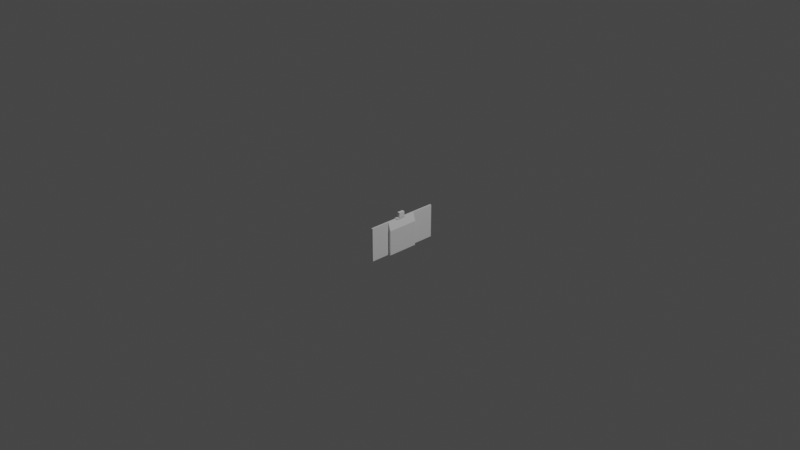 # Source: camera-mount2.blend  (saved by Blender 3.3.6; exported with 4.5.12 LTS)
import bpy
from mathutils import Matrix  # noqa: F401  (used for matrix-valued properties, if any)

bpy.ops.wm.read_factory_settings(use_empty=True)
scene = bpy.context.scene
scene.name = 'Scene'

# ---- materials (node trees are filled in below, after node groups)
mat_material = bpy.data.materials.new('Material')
mat_material.alpha_threshold = 0.0
mat_material.use_transparent_shadow = False
mat_material.line_color = (0.0, 0.0, 0.0, 1.0)

# ---- material node trees
mat_material.use_nodes = True; mat_material.node_tree.nodes.clear()
_N = mat_material.node_tree.nodes; _L = mat_material.node_tree.links
n0 = _N.new('ShaderNodeOutputMaterial'); n0.name = 'Material Output'; n0.location = (300, 300)
n1 = _N.new('ShaderNodeBsdfPrincipled'); n1.name = 'Principled BSDF'; n1.location = (10, 300)
n1.distribution = 'GGX'
n1.subsurface_method = 'RANDOM_WALK_SKIN'
n1.inputs[2].default_value = 0.4
n1.inputs[3].default_value = 1.45
n1.inputs[27].default_value = (0.0, 0.0, 0.0, 1.0)
n1.inputs[28].default_value = 1.0
_L.new(n1.outputs[0], n0.inputs[0])
n0.is_active_output = True

# ---- world
world_world = bpy.data.worlds.new('World'); scene.world = world_world
world_world.use_nodes = True; world_world.node_tree.nodes.clear()
_N = world_world.node_tree.nodes; _L = world_world.node_tree.links
n0 = _N.new('ShaderNodeOutputWorld'); n0.name = 'World Output'; n0.location = (300, 300)
n1 = _N.new('ShaderNodeBackground'); n1.name = 'Background'; n1.location = (10, 300)
n1.inputs[0].default_value = (0.05088, 0.05088, 0.05088, 1.0)
_L.new(n1.outputs[0], n0.inputs[0])
n0.is_active_output = True
world_world.color = (0.05088, 0.05088, 0.05088)
world_world.use_sun_shadow = False
world_world.sun_shadow_jitter_overblur = 0.0

# ---- cameras
cam_camera = bpy.data.cameras.new('Camera')
cam_camera.clip_end = 100.0
cam_camera.ortho_scale = 7.314

# ---- lights
light_light = bpy.data.lights.new('Light', 'POINT')
light_light.transmission_factor = 0.0
light_light.energy = 1000.0
light_light.shadow_soft_size = 0.1
light_light.shadow_maximum_resolution = 0.006
light_light.use_absolute_resolution = True

# ---- meshes
me_cube_002 = bpy.data.meshes.new('Cube.002')
me_cube_002.from_pydata([(-0.002918, -0.001122, 0.002141), (-0.003093, -0.0005023, 0.002708), (-0.002218, -0.0007463, 0.002529), (0.003457, 0.001042, 0.003145), (0.003982, 0.0006727, 0.003134), (0.003457, 0.0003897, 0.003086), (-0.004318, 0.003463, 0.001352), (-0.003618, 0.003489, 0.001281), (-0.003443, 0.003343, 0.001642), (-0.002218, 0.003401, 0.001523), (-0.003618, 0.003148, 0.001988), (-0.003618, -0.0007463, 0.002529), (-0.004318, -0.0008613, 0.002415), (-0.007318, -0.007343, -0.008), (-0.007318, 0.008457, -0.008), (0.001882, 0.001076, 0.003145), (0.003807, 0.001432, 0.003104), (0.004682, 0.008457, -0.008), (0.007682, 0.008457, -0.008), (-0.001518, 0.008457, -0.008), (-0.004318, 0.008457, -0.008), (0.001882, 0.008457, -0.008), (0.002582, 0.0004197, 0.003094), (0.001882, 0.003178, 0.007656), (0.001882, 0.002053, 0.002909), (0.001882, -0.001464, 0.007599), (0.001882, -0.0005443, 0.007842), (0.001882, 0.0005967, 0.003123), (-0.001518, 0.003175, -0.00095), (-0.001518, 0.003534, -0.000106), (-0.003618, -0.001203, 0.002033), (-0.003618, -0.001467, 0.001568), (0.004682, 0.001563, 0.003077), (-0.004318, 0.0003507, -0.002077), (-0.003356, 0.0002777, -0.002057), (-0.002218, 0.0006367, -0.00213), (-0.002481, 0.003328, -0.000673), (-0.002218, 0.003117, -0.001033), (0.007682, -0.007343, -0.008), (0.004682, -0.002072, 0.007361), (0.004682, -0.001157, 0.007689), (0.001882, -0.002072, 0.007361), (-0.002218, 0.003595, 0.000276), (-0.001518, 0.003596, 0.000262), (-0.001518, 0.003593, 0.00068), (0.004682, -0.0002383, 0.007904), (-0.004318, 0.001686, -0.002048), (-0.002393, 0.001616, -0.002062), (-0.004318, 0.002053, -0.001909), (0.004682, 0.0001047, 0.003006), (0.004682, 0.007348, 0.00441), (0.004682, 0.006769, 0.00524), (0.004682, 0.003243, 0.001834), (0.001882, 0.0006807, 0.00799), (-0.002218, 0.003476, -0.00032), (-0.004318, -0.002072, 0.007361), (-0.001518, -0.003239, 0.006716), (-0.001518, -0.002072, 0.007361), (-0.003093, 0.003605, 0.000523), (-0.001518, -0.001157, 0.007689), (0.004682, 0.002923, 0.002272), (0.002582, 0.003148, 0.001988), (-0.004318, -0.001464, 0.007599), (-0.001518, -0.0002383, 0.007904), (-0.004318, -0.0005443, 0.007842), (-0.001518, -0.0001393, 0.002909), (0.004682, 0.0004057, 0.00798), (0.004682, 0.003463, 0.001352), (0.003982, 0.003401, 0.001523), (0.001882, 0.001918, 0.007931), (0.004682, 0.002863, 0.007754), (0.004682, 0.001604, 0.007972), (0.002757, 0.003343, 0.001642), (0.001882, 0.004116, 0.007302), (0.004682, 0.004116, 0.007302), (0.004682, 0.002517, 0.002638), (0.003107, 0.002462, 0.002677), (0.002757, 0.002788, 0.002411), (-0.001518, 0.0004057, 0.00798), (-0.004318, 0.0006807, 0.00799), (0.004682, 0.003593, 0.00068), (0.004682, 0.008361, 0.001695), (-0.002918, 0.003036, -0.001141), (-0.001518, 0.002863, 0.007754), (-0.004318, 0.003178, 0.007656), (-0.004318, 0.001918, 0.007931), (-0.001518, 0.001604, 0.007972), (-0.002568, 0.002893, -0.001308), (-0.004318, 0.004116, 0.007302), (-0.001518, 0.004116, 0.007302), (-0.001518, 0.002923, -0.001272), (-0.004318, 0.001078, -0.002134), (-0.003618, 0.001494, -0.002094), (-0.003093, 0.003484, -0.000288), (0.004682, 0.008437, 0.001051), (0.004682, 0.003175, -0.00095), (0.004682, 0.003596, 0.000262), (-0.001518, 0.0005967, 0.003123), (-0.001518, 0.001563, 0.003077), (0.003982, 0.003544, -6.9e-05), (-0.001518, 0.0003507, -0.002077), (-0.001518, 0.001078, -0.002134), (0.001882, -0.00569, 0.003958), (0.004682, -0.005534, 0.004257), (0.004682, -0.004963, 0.005092), (0.003982, 0.003551, 0.001037), (-0.003618, 0.003544, -6.9e-05), (0.002582, 0.003489, 0.001281), (0.001882, -0.004963, 0.005092), (0.004682, -0.005845, 0.003659), (-0.002393, -0.001647, 0.000975), (-0.001518, -0.001688, 0.000619), (-0.002743, -0.001673, 0.000239), (0.003107, 0.003484, -0.000288), (0.003107, 0.003275, -0.000777), (-0.001518, -0.001666, 0.00014), (-0.004318, -0.001549, -0.000352), (-0.001518, -0.001591, -0.000229), (0.001882, -0.004037, 0.006085), (0.004682, -0.004291, 0.005858), (0.004682, -0.001261, 0.00195), (0.004682, -0.001536, 0.001351), (0.004682, -0.006297, 0.002406), (-0.001518, 0.001686, -0.002048), (-0.002743, -0.001497, -0.000493), (0.001882, -0.006474, 0.001461), (0.001882, -0.006543, 0.0005), (0.004682, -0.006529, 0.000823), (0.004682, -0.006434, 0.001776), (0.001882, -0.006297, 0.002406), (-0.004318, 0.007671, 0.003826), (-0.004318, 0.008056, 0.002921), (-0.004318, 0.002923, 0.002272), (-0.004318, 0.008299, 0.002001), (-0.004318, 0.00358, 0.00086), (0.001882, -0.001261, 0.00195), (-0.004318, 0.005281, 0.006628), (-0.004318, 0.002517, 0.002638), (0.004682, -0.003239, 0.006716), (-0.004318, -0.00162, 0.001106), (-0.004318, -0.001688, 0.000619), (-0.004318, -0.006474, 0.001461), (-0.004318, -0.001261, 0.00195), (-0.004318, -0.004963, 0.005092), (0.004682, 0.0008357, 0.003134), (-0.004318, -0.0003773, 0.002786), (-0.003093, 0.002462, 0.002677), (0.001882, -0.003239, 0.006716), (-0.001518, 0.008437, 0.001051), (-0.004318, 0.003568, 0.000138), (-0.004318, 0.008447, 0.000776), (-0.004318, 0.003366, -0.000596), (-0.003356, -0.0016, 0.001179), (-0.004318, 0.003095, -0.00106), (0.001882, -0.0001363, 0.002896), (-0.004318, -0.001666, 0.00014), (-0.004318, -0.006543, 0.0005), (0.001882, 0.00358, 0.00086), (0.001882, 0.003463, 0.001352), (0.001882, -0.0008613, 0.002415), (0.001882, -0.00162, 0.001106), (0.003982, 0.0001757, 0.003032), (-0.004318, -0.001329, -0.000834), (-0.004318, -0.006543, -0.008), (0.003807, -0.0001853, 0.002886), (-0.004318, -0.001009, -0.001272), (-0.003443, -0.001322, -0.000846), (0.003107, -0.0005023, 0.002708), (0.004682, -0.0007133, 0.002557), (-0.002743, -0.0009163, -0.00137), (0.001882, 0.006542, 0.005494), (0.001882, 0.007173, 0.004696), (0.001882, 0.002923, 0.002272), (0.004682, -0.001688, 0.000619), (0.001882, 0.005281, 0.006628), (-0.001518, 0.002923, 0.002272), (-0.001518, 0.003243, 0.001834), (-0.001518, 0.006769, 0.00524), (-0.001518, 0.007348, 0.00441), (-0.001518, 0.005281, 0.006628), (-0.001518, 0.002627, 0.002557), (0.003282, -0.001122, 0.002141), (-0.001518, 0.006066, 0.00598), (0.001882, 0.005817, 0.006212), (0.003982, -0.001347, 0.001808), (-0.004318, 0.005817, 0.006212), (-0.004318, 0.006542, 0.005494), (-0.004318, 0.007173, 0.004696), (-0.001518, 0.007818, 0.003529), (0.004682, -0.006543, -0.008), (0.002845, -0.0016, 0.001179), (0.001882, -0.006543, -0.008), (-0.001518, 0.008146, 0.002614), (0.004682, -0.001591, -0.000229), (0.004682, -0.001666, 0.00014), (-0.004318, 0.001808, 0.002993), (-0.004318, 0.001076, 0.003145), (-0.001518, 0.008361, 0.001695), (0.001882, 0.007671, 0.003826), (-0.001518, 0.003463, 0.001352), (0.003632, 0.002893, -0.001308), (0.004682, 0.002627, -0.001557), (0.003982, 0.002445, -0.001691), (0.004682, 0.002112, -0.001875), (0.002582, -0.0007463, 0.002529), (0.001882, 0.008299, 0.002001), (0.001882, 0.008447, 0.000776), (0.003107, -0.001361, 0.001777), (0.001882, -0.001688, 0.000619), (0.001882, -0.0001393, -0.001909), (0.001882, -0.0006033, -0.001638), (0.001882, -0.001009, -0.001272), (0.002582, 0.002445, -0.001691), (0.001882, 0.002568, -0.001592), (0.001882, 0.002053, -0.001909), (0.002582, -0.001467, 0.001568), (0.004682, -0.0009173, -0.001374), (0.004682, -0.0006033, -0.001638), (0.001882, 0.003366, -0.000596), (0.004682, 0.0003507, -0.002077), (0.004682, 0.001078, -0.002134), (0.001882, 0.003568, 0.000138), (0.004682, -0.0001393, -0.001909), (0.004682, 0.001686, -0.002048), (0.003982, -0.0001113, -0.001924), (0.003982, -0.0005763, -0.00166), (0.003982, 0.0006367, -0.00213), (0.003982, 0.0001367, -0.002019), (0.003457, -0.001497, -0.000493), (0.001882, 0.003095, -0.00106), (0.003457, 0.001707, -0.002039), (0.003282, -0.0006843, -0.001579), (0.003282, -0.001156, -0.001098), (0.003107, 0.003605, 0.000523), (0.001882, -0.001329, -0.000834), (0.001882, -0.001666, 0.00014), (0.001882, 0.0003507, -0.002077), (0.001882, 0.0008377, -0.002145), (0.001882, 0.001502, -0.002085), (0.002582, 0.001738, -0.002032), (0.002757, -0.001322, -0.000846), (0.002582, 0.001241, -0.002134), (0.002845, 0.0002777, -0.002057), (-0.004318, -0.00569, 0.003958), (-0.001518, -0.005534, 0.004257), (-0.001518, -0.004963, 0.005092), (-0.001518, -0.005845, 0.003659), (-0.004318, -0.004037, 0.006085), (-0.001518, -0.004291, 0.005858), (-0.001518, -0.001452, 0.001596), (-0.001518, -0.006297, 0.002406), (-0.001518, -0.006529, 0.000823), (-0.001518, -0.006434, 0.001776), (-0.004318, -0.006297, 0.002406), (-0.004318, -0.003239, 0.006716), (-0.001518, -0.006543, -0.008), (-0.001518, -0.0004933, 0.002718), (-0.001518, -0.001261, 0.00195), (-0.002218, 0.0004197, 0.003094), (-0.003356, 0.0005357, 0.003111), (-0.004318, 0.0001047, 0.003006), (-0.001518, 0.002517, -0.001638), (0.004682, 0.005281, 0.006628), (0.004682, 0.002053, 0.002909), (0.004682, 0.006066, 0.00598), (-0.002218, 0.00198, -0.001944), (-0.002918, 0.002555, -0.001613), (-0.004318, 0.002729, -0.001466), (-0.001518, -0.0009173, -0.001374), (-0.001518, -0.0006033, -0.001638), (0.004682, 0.007818, 0.003529), (0.004682, 0.008146, 0.002614), (0.001882, 0.008056, 0.002921), (-0.004318, -0.0006033, -0.001638), (-0.001518, -0.0001393, -0.001909), (-0.002218, 0.001021, 0.003148), (-0.002743, -0.0003203, -0.001818), (-0.002918, 0.00115, 0.003142), (-0.002743, 0.001745, 0.003027), (-0.003618, -0.0001113, -0.001924), (-0.002218, -0.0001113, -0.001924), (-0.004318, 0.0005967, 0.003123), (-0.002568, 0.002086, 0.002896), (-0.002218, 0.00249, 0.00266), (-0.002218, 0.003551, 0.001037), (-0.005175, 0.008457, -0.01), (-0.007318, 0.008457, -0.01), (-0.003519, 0.008457, -0.01), (-0.004318, 0.008457, -0.01), (-0.001518, 0.008457, -0.01), (0.000911, 0.008457, -0.01), (0.007682, -0.002833, -0.01), (0.007682, -0.007343, -0.01), (0.007682, 0.008457, -0.01), (0.004682, 0.008457, -0.01), (0.003882, 0.008457, -0.01), (0.006825, 0.008457, -0.01), (0.001882, 0.008457, -0.01), (-0.007318, -0.007343, -0.01), (-0.007318, -0.002833, -0.01), (0.002323, -0.007343, -0.01), (-0.001959, -0.007343, -0.01)], [], [(285, 288, 287, 289, 290, 297, 295, 294, 296, 293, 291, 292, 300, 301, 298, 299, 286), (0, 1, 2), (3, 4, 5), (6, 7, 8), (9, 10, 8), (11, 1, 0), (0, 12, 11), (299, 298, 13, 14), (299, 14, 286), (15, 16, 3), (17, 18, 293, 296), (287, 288, 20, 19), (289, 287, 19), (14, 20, 288, 285), (296, 294, 17), (19, 21, 297, 290), (295, 297, 21), (21, 17, 294, 295), (290, 289, 19), (285, 286, 14), (22, 3, 5), (15, 23, 24), (25, 26, 27), (28, 19, 29), (22, 15, 3), (27, 15, 22), (12, 0, 30), (31, 30, 0), (24, 32, 16), (15, 24, 16), (33, 34, 35), (36, 37, 28), (38, 292, 291, 18), (36, 28, 29), (293, 18, 291), (39, 40, 41), (42, 29, 43), (25, 41, 40), (43, 44, 42), (40, 45, 26), (46, 47, 48), (40, 49, 45), (26, 25, 40), (39, 49, 40), (50, 51, 52), (26, 53, 27), (15, 27, 53), (29, 54, 36), (55, 56, 57), (44, 58, 42), (57, 59, 55), (52, 60, 61), (59, 62, 55), (59, 63, 64), (64, 62, 59), (57, 65, 59), (45, 66, 26), (26, 66, 53), (67, 52, 68), (23, 69, 70), (71, 70, 69), (67, 68, 72), (73, 23, 74), (70, 74, 23), (60, 75, 76), (69, 53, 71), (66, 71, 53), (76, 77, 60), (69, 15, 53), (23, 15, 69), (73, 24, 23), (64, 63, 78), (64, 78, 79), (80, 81, 67), (37, 36, 82), (83, 84, 85), (85, 86, 83), (37, 82, 87), (88, 84, 89), (87, 90, 37), (83, 89, 84), (46, 91, 92), (85, 79, 86), (90, 28, 37), (78, 86, 79), (93, 36, 54), (81, 80, 94), (95, 94, 96), (96, 94, 80), (97, 98, 86), (78, 63, 97), (63, 59, 97), (47, 92, 91), (95, 96, 99), (35, 100, 101), (54, 42, 93), (102, 103, 104), (34, 100, 35), (67, 105, 80), (42, 106, 93), (80, 105, 107), (108, 102, 104), (101, 33, 35), (102, 109, 103), (110, 111, 112), (113, 114, 95), (112, 111, 115), (42, 54, 29), (95, 99, 113), (33, 101, 91), (116, 112, 117), (91, 101, 47), (118, 108, 119), (108, 104, 119), (58, 106, 42), (103, 109, 120), (121, 120, 109), (122, 121, 109), (112, 115, 117), (101, 123, 47), (117, 124, 116), (125, 126, 127), (125, 128, 122), (129, 125, 122), (46, 92, 47), (125, 127, 128), (102, 129, 109), (130, 131, 6), (109, 129, 122), (6, 132, 130), (6, 133, 134), (108, 135, 102), (88, 136, 137), (39, 41, 138), (24, 77, 76), (6, 134, 7), (48, 20, 46), (139, 140, 141), (7, 134, 58), (142, 143, 12), (6, 8, 132), (104, 120, 119), (66, 45, 144), (142, 12, 30), (5, 144, 49), (142, 30, 31), (12, 1, 11), (12, 145, 1), (138, 118, 119), (146, 137, 132), (41, 147, 138), (43, 29, 148), (149, 150, 151), (139, 142, 152), (147, 118, 138), (150, 149, 134), (107, 105, 67), (139, 152, 110), (151, 20, 153), (107, 67, 72), (154, 25, 27), (149, 58, 134), (149, 93, 106), (155, 156, 140), (156, 141, 140), (157, 107, 158), (159, 147, 154), (41, 25, 154), (135, 108, 159), (160, 102, 135), (41, 154, 147), (118, 147, 159), (151, 93, 149), (155, 116, 156), (107, 72, 158), (58, 149, 106), (20, 148, 19), (68, 61, 72), (5, 49, 161), (162, 163, 116), (161, 49, 164), (148, 20, 150), (82, 151, 153), (163, 156, 116), (36, 151, 82), (164, 5, 161), (68, 52, 61), (151, 36, 93), (139, 110, 140), (154, 5, 164), (165, 162, 166), (27, 22, 154), (154, 22, 5), (140, 110, 112), (154, 164, 167), (61, 60, 77), (155, 140, 112), (155, 112, 116), (122, 128, 121), (49, 39, 168), (166, 116, 124), (162, 116, 166), (104, 103, 120), (168, 138, 119), (165, 166, 169), (168, 119, 120), (170, 171, 172), (121, 128, 173), (73, 174, 24), (172, 24, 174), (175, 176, 177), (178, 177, 176), (179, 89, 180), (98, 180, 89), (168, 120, 181), (136, 179, 182), (183, 170, 172), (174, 183, 172), (120, 121, 184), (136, 182, 185), (185, 182, 186), (168, 181, 167), (292, 38, 300), (89, 179, 88), (136, 88, 179), (186, 177, 178), (186, 178, 187), (178, 188, 130), (18, 189, 38), (190, 121, 173), (178, 130, 187), (189, 191, 38), (130, 188, 192), (24, 172, 77), (131, 130, 192), (172, 72, 61), (189, 193, 127), (127, 173, 128), (186, 182, 177), (172, 158, 72), (173, 127, 194), (77, 172, 61), (194, 127, 193), (88, 195, 84), (85, 196, 79), (185, 137, 136), (186, 132, 185), (186, 187, 132), (130, 132, 187), (131, 192, 133), (133, 197, 148), (150, 133, 148), (192, 197, 133), (158, 172, 198), (44, 43, 148), (199, 188, 176), (20, 151, 150), (133, 6, 131), (150, 134, 133), (102, 160, 129), (200, 201, 95), (201, 202, 203), (164, 49, 168), (201, 200, 202), (164, 168, 167), (189, 126, 191), (204, 167, 181), (189, 127, 126), (205, 206, 157), (207, 181, 120), (125, 208, 126), (207, 120, 184), (209, 191, 210), (210, 191, 211), (171, 198, 172), (212, 213, 214), (121, 190, 207), (212, 214, 200), (213, 212, 200), (190, 135, 215), (190, 215, 207), (207, 184, 121), (216, 189, 217), (193, 189, 216), (206, 21, 218), (157, 158, 205), (219, 189, 220), (113, 221, 218), (222, 189, 219), (217, 189, 222), (223, 220, 17), (223, 17, 203), (108, 118, 159), (208, 125, 160), (224, 217, 222), (114, 200, 95), (217, 224, 225), (226, 227, 219), (207, 215, 135), (159, 167, 204), (222, 219, 227), (154, 167, 159), (228, 193, 216), (218, 229, 114), (230, 203, 214), (159, 204, 181), (229, 213, 200), (231, 232, 216), (159, 181, 135), (114, 229, 200), (207, 135, 181), (230, 223, 203), (113, 218, 114), (160, 135, 190), (160, 190, 208), (113, 99, 96), (233, 157, 221), (234, 126, 235), (235, 126, 208), (221, 113, 96), (233, 221, 96), (236, 191, 209), (126, 234, 191), (211, 191, 234), (236, 237, 191), (129, 160, 125), (208, 190, 173), (238, 21, 237), (194, 235, 173), (208, 173, 235), (235, 194, 193), (214, 21, 238), (214, 238, 239), (240, 234, 235), (210, 231, 209), (222, 227, 224), (238, 237, 241), (216, 232, 240), (225, 231, 216), (193, 228, 235), (235, 228, 240), (217, 225, 216), (240, 228, 216), (236, 242, 226), (211, 240, 232), (219, 220, 226), (231, 225, 224), (211, 234, 240), (211, 232, 231), (224, 209, 231), (211, 231, 210), (236, 226, 237), (243, 244, 245), (220, 241, 237), (143, 243, 245), (226, 220, 237), (243, 246, 244), (242, 209, 224), (80, 107, 233), (247, 143, 248), (143, 245, 248), (107, 157, 233), (242, 224, 227), (111, 249, 250), (238, 241, 239), (233, 96, 80), (209, 242, 236), (220, 230, 241), (247, 12, 143), (141, 156, 251), (141, 252, 250), (226, 242, 227), (241, 230, 239), (253, 141, 250), (189, 17, 220), (141, 251, 252), (243, 253, 246), (246, 253, 250), (214, 239, 230), (117, 115, 251), (230, 220, 223), (141, 253, 139), (253, 243, 139), (142, 139, 243), (143, 142, 243), (248, 56, 247), (301, 13, 298), (203, 202, 214), (200, 214, 202), (254, 247, 56), (300, 38, 13, 301), (38, 191, 255), (189, 18, 17), (191, 21, 255), (56, 248, 256), (65, 57, 256), (78, 97, 86), (57, 56, 256), (245, 257, 248), (258, 97, 65), (259, 258, 65), (163, 13, 255), (38, 255, 13), (95, 201, 17), (260, 65, 1), (1, 145, 260), (256, 1, 65), (213, 21, 214), (55, 254, 56), (94, 17, 206), (21, 206, 17), (260, 145, 55), (12, 254, 145), (254, 12, 247), (55, 145, 254), (94, 95, 17), (201, 203, 17), (19, 255, 21), (229, 21, 213), (229, 218, 21), (191, 237, 21), (13, 163, 14), (250, 252, 111), (252, 251, 111), (246, 250, 249), (249, 257, 244), (256, 248, 257), (198, 171, 50), (245, 244, 257), (244, 246, 249), (256, 0, 2), (256, 257, 0), (156, 163, 255), (110, 249, 111), (261, 123, 19), (256, 2, 1), (0, 257, 31), (249, 152, 31), (90, 19, 28), (261, 19, 90), (31, 257, 249), (249, 110, 152), (261, 90, 87), (262, 74, 263), (263, 75, 262), (264, 262, 75), (74, 70, 263), (174, 262, 264), (152, 142, 31), (74, 262, 174), (174, 264, 183), (255, 251, 156), (265, 261, 266), (48, 265, 266), (183, 264, 170), (266, 267, 48), (174, 73, 74), (170, 51, 50), (261, 87, 266), (268, 117, 255), (269, 268, 255), (264, 51, 170), (50, 171, 170), (270, 198, 50), (267, 87, 82), (198, 270, 271), (153, 20, 267), (20, 48, 267), (271, 272, 198), (266, 87, 267), (115, 111, 251), (198, 272, 158), (272, 205, 158), (221, 157, 206), (153, 267, 82), (272, 271, 205), (205, 81, 94), (271, 81, 205), (165, 163, 162), (101, 19, 123), (206, 205, 94), (255, 19, 101), (148, 29, 19), (273, 33, 163), (271, 67, 81), (270, 50, 52), (52, 67, 270), (67, 271, 270), (261, 265, 47), (100, 274, 255), (47, 123, 261), (218, 221, 206), (20, 14, 163), (48, 47, 265), (251, 255, 117), (83, 86, 98), (89, 83, 98), (269, 255, 274), (97, 59, 65), (268, 124, 117), (275, 98, 97), (275, 97, 259), (268, 169, 166), (276, 268, 269), (276, 169, 268), (276, 269, 274), (277, 278, 98), (124, 268, 166), (259, 277, 275), (196, 277, 259), (98, 275, 277), (276, 34, 279), (276, 274, 280), (259, 97, 258), (276, 280, 34), (34, 280, 274), (20, 163, 91), (182, 179, 180), (177, 182, 175), (64, 281, 260), (195, 88, 137), (33, 91, 163), (165, 273, 163), (279, 34, 273), (196, 85, 195), (281, 79, 196), (137, 185, 132), (33, 273, 34), (64, 79, 281), (85, 84, 195), (165, 169, 273), (55, 62, 260), (64, 260, 62), (273, 169, 276), (279, 273, 276), (281, 259, 260), (195, 146, 282), (195, 137, 146), (195, 282, 278), (100, 34, 274), (277, 195, 278), (196, 195, 277), (255, 101, 100), (281, 196, 259), (91, 46, 20), (259, 65, 260), (71, 66, 144), (138, 168, 39), (144, 45, 49), (278, 282, 180), (146, 283, 282), (144, 32, 71), (70, 71, 32), (32, 263, 70), (75, 60, 264), (51, 264, 60), (60, 52, 51), (3, 16, 144), (16, 32, 144), (4, 3, 144), (5, 4, 144), (24, 76, 263), (263, 76, 75), (32, 24, 263), (148, 197, 44), (44, 197, 199), (192, 199, 197), (192, 188, 199), (178, 176, 188), (180, 175, 182), (175, 10, 176), (199, 284, 44), (199, 176, 9), (176, 10, 9), (98, 278, 180), (44, 7, 58), (44, 284, 7), (7, 284, 199), (199, 8, 7), (199, 9, 8), (283, 146, 175), (132, 10, 175), (146, 132, 175), (180, 283, 175), (283, 180, 282), (8, 10, 132)])
_uv = me_cube_002.uv_layers.new(name='UVMap')
_uv.uv.foreach_set('vector', [0.1853, 0.5193, 0.196, 0.5193, 0.206, 0.5193, 0.231, 0.5193, 0.2614, 0.5193, 0.2735, 0.5193, 0.2985, 0.5193, 0.3085, 0.5193, 0.3353, 0.5193, 0.346, 0.5193, 0.346, 0.6604, 0.346, 0.7168, 0.279, 0.7168, 0.2255, 0.7168, 0.1585, 0.7168, 0.1585, 0.6604, 0.1585, 0.5193, 0.0, 0.0, 0.0, 0.0, 0.0, 0.0, 0.0, 0.0, 0.0, 0.0, 0.0, 0.0, 0.0, 0.0, 0.0, 0.0, 0.0, 0.0, 0.0, 0.0, 0.0, 0.0, 0.0, 0.0, 0.0, 0.0, 0.0, 0.0, 0.0, 0.0, 0.0, 0.0, 0.0, 0.0, 0.0, 0.0, 0.0, 0.0, 0.0, 0.0, 0.0, 0.0, 0.0, 0.0, 0.0, 0.0, 0.0, 0.0, 0.0, 0.0, 0.0, 0.0, 0.0, 0.0, 0.0, 0.0, 0.0, 0.0, 0.0, 0.0, 0.0, 0.0, 0.0, 0.0, 0.0, 0.0, 0.0, 0.0, 0.0, 0.0, 0.0, 0.0, 0.0, 0.0, 0.0, 0.0, 0.0, 0.0, 0.0, 0.0, 0.0, 0.0, 0.0, 0.0, 0.0, 0.0, 0.0, 0.0, 0.0, 0.0, 0.0, 0.0, 0.0, 0.0, 0.0, 0.0, 0.0, 0.0, 0.0, 0.0, 0.0, 0.0, 0.0, 0.0, 0.0, 0.0, 0.0, 0.0, 0.0, 0.0, 0.0, 0.0, 0.0, 0.0, 0.0, 0.0, 0.0, 0.0, 0.0, 0.0, 0.0, 0.0, 0.0, 0.0, 0.0, 0.0, 0.0, 0.0, 0.0, 0.0, 0.0, 0.0, 0.0, 0.0, 0.0, 0.0, 0.0, 0.0, 0.0, 0.0, 0.0, 0.0, 0.0, 0.0, 0.0, 0.0, 0.0, 0.0, 0.0, 0.0, 0.0, 0.0, 0.0, 0.0, 0.0, 0.0, 0.0, 0.0, 0.0, 0.0, 0.0, 0.0, 0.0, 0.0, 0.0, 0.0, 0.0, 0.0, 0.0, 0.0, 0.0, 0.0, 0.0, 0.0, 0.0, 0.0, 0.0, 0.0, 0.0, 0.0, 0.0, 0.0, 0.0, 0.0, 0.0, 0.0, 0.0, 0.0, 0.0, 0.0, 0.0, 0.0, 0.0, 0.0, 0.0, 0.0, 0.0, 0.0, 0.0, 0.0, 0.0, 0.0, 0.0, 0.0, 0.0, 0.0, 0.0, 0.0, 0.0, 0.0, 0.0, 0.0, 0.0, 0.0, 0.0, 0.0, 0.0, 0.0, 0.0, 0.0, 0.0, 0.0, 0.0, 0.0, 0.0, 0.0, 0.0, 0.0, 0.0, 0.0, 0.0, 0.0, 0.0, 0.0, 0.0, 0.0, 0.0, 0.0, 0.0, 0.0, 0.0, 0.0, 0.0, 0.0, 0.0, 0.0, 0.0, 0.0, 0.0, 0.0, 0.0, 0.0, 0.0, 0.0, 0.0, 0.0, 0.0, 0.0, 0.0, 0.0, 0.0, 0.0, 0.0, 0.0, 0.0, 0.0, 0.0, 0.0, 0.0, 0.0, 0.0, 0.0, 0.0, 0.0, 0.0, 0.0, 0.0, 0.0, 0.0, 0.0, 0.0, 0.0, 0.0, 0.0, 0.0, 0.0, 0.0, 0.0, 0.0, 0.0, 0.0, 0.0, 0.0, 0.0, 0.0, 0.0, 0.0, 0.0, 0.0, 0.0, 0.0, 0.0, 0.0, 0.0, 0.0, 0.0, 0.0, 0.0, 0.0, 0.0, 0.0, 0.0, 0.0, 0.0, 0.0, 0.0, 0.0, 0.0, 0.0, 0.0, 0.0, 0.0, 0.0, 0.0, 0.0, 0.0, 0.0, 0.0, 0.0, 0.0, 0.0, 0.0, 0.0, 0.0, 0.0, 0.0, 0.0, 0.0, 0.0, 0.0, 0.0, 0.0, 0.0, 0.0, 0.0, 0.0, 0.0, 0.0, 0.0, 0.0, 0.0, 0.0, 0.0, 0.0, 0.0, 0.0, 0.0, 0.0, 0.0, 0.0, 0.0, 0.0, 0.0, 0.0, 0.0, 0.0, 0.0, 0.0, 0.0, 0.0, 0.0, 0.0, 0.0, 0.0, 0.0, 0.0, 0.0, 0.0, 0.0, 0.0, 0.0, 0.0, 0.0, 0.0, 0.0, 0.0, 0.0, 0.0, 0.0, 0.0, 0.0, 0.0, 0.0, 0.0, 0.0, 0.0, 0.0, 0.0, 0.0, 0.0, 0.0, 0.0, 0.0, 0.0, 0.0, 0.0, 0.0, 0.0, 0.0, 0.0, 0.0, 0.0, 0.0, 0.0, 0.0, 0.0, 0.0, 0.0, 0.0, 0.0, 0.0, 0.0, 0.0, 0.0, 0.0, 0.0, 0.0, 0.0, 0.0, 0.0, 0.0, 0.0, 0.0, 0.0, 0.0, 0.0, 0.0, 0.0, 0.0, 0.0, 0.0, 0.0, 0.0, 0.0, 0.0, 0.0, 0.0, 0.0, 0.0, 0.0, 0.0, 0.0, 0.0, 0.0, 0.0, 0.0, 0.0, 0.0, 0.0, 0.0, 0.0, 0.0, 0.0, 0.0, 0.0, 0.0, 0.0, 0.0, 0.0, 0.0, 0.0, 0.0, 0.0, 0.0, 0.0, 0.0, 0.0, 0.0, 0.0, 0.0, 0.0, 0.0, 0.0, 0.0, 0.0, 0.0, 0.0, 0.0, 0.0, 0.0, 0.0, 0.0, 0.0, 0.0, 0.0, 0.0, 0.0, 0.0, 0.0, 0.0, 0.0, 0.0, 0.0, 0.0, 0.0, 0.0, 0.0, 0.0, 0.0, 0.0, 0.0, 0.0, 0.0, 0.0, 0.0, 0.0, 0.0, 0.0, 0.0, 0.0, 0.0, 0.0, 0.0, 0.0, 0.0, 0.0, 0.0, 0.0, 0.0, 0.0, 0.0, 0.0, 0.0, 0.0, 0.0, 0.0, 0.0, 0.0, 0.0, 0.0, 0.0, 0.0, 0.0, 0.0, 0.0, 0.0, 0.0, 0.0, 0.0, 0.0, 0.0, 0.0, 0.0, 0.0, 0.0, 0.0, 0.0, 0.0, 0.0, 0.0, 0.0, 0.0, 0.0, 0.0, 0.0, 0.0, 0.0, 0.0, 0.0, 0.0, 0.0, 0.0, 0.0, 0.0, 0.0, 0.0, 0.0, 0.0, 0.0, 0.0, 0.0, 0.0, 0.0, 0.0, 0.0, 0.0, 0.0, 0.0, 0.0, 0.0, 0.0, 0.0, 0.0, 0.0, 0.0, 0.0, 0.0, 0.0, 0.0, 0.0, 0.0, 0.0, 0.0, 0.0, 0.0, 0.0, 0.0, 0.0, 0.0, 0.0, 0.0, 0.0, 0.0, 0.0, 0.0, 0.0, 0.0, 0.0, 0.0, 0.0, 0.0, 0.0, 0.0, 0.0, 0.0, 0.0, 0.0, 0.0, 0.0, 0.0, 0.0, 0.0, 0.0, 0.0, 0.0, 0.0, 0.0, 0.0, 0.0, 0.0, 0.0, 0.0, 0.0, 0.0, 0.0, 0.0, 0.0, 0.0, 0.0, 0.0, 0.0, 0.0, 0.0, 0.0, 0.0, 0.0, 0.0, 0.0, 0.0, 0.0, 0.0, 0.0, 0.0, 0.0, 0.0, 0.0, 0.0, 0.0, 0.0, 0.0, 0.0, 0.0, 0.0, 0.0, 0.0, 0.0, 0.0, 0.0, 0.0, 0.0, 0.0, 0.0, 0.0, 0.0, 0.0, 0.0, 0.0, 0.0, 0.0, 0.0, 0.0, 0.0, 0.0, 0.0, 0.0, 0.0, 0.0, 0.0, 0.0, 0.0, 0.0, 0.0, 0.0, 0.0, 0.0, 0.0, 0.0, 0.0, 0.0, 0.0, 0.0, 0.0, 0.0, 0.0, 0.0, 0.0, 0.0, 0.0, 0.0, 0.0, 0.0, 0.0, 0.0, 0.0, 0.0, 0.0, 0.0, 0.0, 0.0, 0.0, 0.0, 0.0, 0.0, 0.0, 0.0, 0.0, 0.0, 0.0, 0.0, 0.0, 0.0, 0.0, 0.0, 0.0, 0.0, 0.0, 0.0, 0.0, 0.0, 0.0, 0.0, 0.0, 0.0, 0.0, 0.0, 0.0, 0.0, 0.0, 0.0, 0.0, 0.0, 0.0, 0.0, 0.0, 0.0, 0.0, 0.0, 0.0, 0.0, 0.0, 0.0, 0.0, 0.0, 0.0, 0.0, 0.0, 0.0, 0.0, 0.0, 0.0, 0.0, 0.0, 0.0, 0.0, 0.0, 0.0, 0.0, 0.0, 0.0, 0.0, 0.0, 0.0, 0.0, 0.0, 0.0, 0.0, 0.0, 0.0, 0.0, 0.0, 0.0, 0.0, 0.0, 0.0, 0.0, 0.0, 0.0, 0.0, 0.0, 0.0, 0.0, 0.0, 0.0, 0.0, 0.0, 0.0, 0.0, 0.0, 0.0, 0.0, 0.0, 0.0, 0.0, 0.0, 0.0, 0.0, 0.0, 0.0, 0.0, 0.0, 0.0, 0.0, 0.0, 0.0, 0.0, 0.0, 0.0, 0.0, 0.0, 0.0, 0.0, 0.0, 0.0, 0.0, 0.0, 0.0, 0.0, 0.0, 0.0, 0.0, 0.0, 0.0, 0.0, 0.0, 0.0, 0.0, 0.0, 0.0, 0.0, 0.0, 0.0, 0.0, 0.0, 0.0, 0.0, 0.0, 0.0, 0.0, 0.0, 0.0, 0.0, 0.0, 0.0, 0.0, 0.0, 0.0, 0.0, 0.0, 0.0, 0.0, 0.0, 0.0, 0.0, 0.0, 0.0, 0.0, 0.0, 0.0, 0.0, 0.0, 0.0, 0.0, 0.0, 0.0, 0.0, 0.0, 0.0, 0.0, 0.0, 0.0, 0.0, 0.0, 0.0, 0.0, 0.0, 0.0, 0.0, 0.0, 0.0, 0.0, 0.0, 0.0, 0.0, 0.0, 0.0, 0.0, 0.0, 0.0, 0.0, 0.0, 0.0, 0.0, 0.0, 0.0, 0.0, 0.0, 0.0, 0.0, 0.0, 0.0, 0.0, 0.0, 0.0, 0.0, 0.0, 0.0, 0.0, 0.0, 0.0, 0.0, 0.0, 0.0, 0.0, 0.0, 0.0, 0.0, 0.0, 0.0, 0.0, 0.0, 0.0, 0.0, 0.0, 0.0, 0.0, 0.0, 0.0, 0.0, 0.0, 0.0, 0.0, 0.0, 0.0, 0.0, 0.0, 0.0, 0.0, 0.0, 0.0, 0.0, 0.0, 0.0, 0.0, 0.0, 0.0, 0.0, 0.0, 0.0, 0.0, 0.0, 0.0, 0.0, 0.0, 0.0, 0.0, 0.0, 0.0, 0.0, 0.0, 0.0, 0.0, 0.0, 0.0, 0.0, 0.0, 0.0, 0.0, 0.0, 0.0, 0.0, 0.0, 0.0, 0.0, 0.0, 0.0, 0.0, 0.0, 0.0, 0.0, 0.0, 0.0, 0.0, 0.0, 0.0, 0.0, 0.0, 0.0, 0.0, 0.0, 0.0, 0.0, 0.0, 0.0, 0.0, 0.0, 0.0, 0.0, 0.0, 0.0, 0.0, 0.0, 0.0, 0.0, 0.0, 0.0, 0.0, 0.0, 0.0, 0.0, 0.0, 0.0, 0.0, 0.0, 0.0, 0.0, 0.0, 0.0, 0.0, 0.0, 0.0, 0.0, 0.0, 0.0, 0.0, 0.0, 0.0, 0.0, 0.0, 0.0, 0.0, 0.0, 0.0, 0.0, 0.0, 0.0, 0.0, 0.0, 0.0, 0.0, 0.0, 0.0, 0.0, 0.0, 0.0, 0.0, 0.0, 0.0, 0.0, 0.0, 0.0, 0.0, 0.0, 0.0, 0.0, 0.0, 0.0, 0.0, 0.0, 0.0, 0.0, 0.0, 0.0, 0.0, 0.0, 0.0, 0.0, 0.0, 0.0, 0.0, 0.0, 0.0, 0.0, 0.0, 0.0, 0.0, 0.0, 0.0, 0.0, 0.0, 0.0, 0.0, 0.0, 0.0, 0.0, 0.0, 0.0, 0.0, 0.0, 0.0, 0.0, 0.0, 0.0, 0.0, 0.0, 0.0, 0.0, 0.0, 0.0, 0.0, 0.0, 0.0, 0.0, 0.0, 0.0, 0.0, 0.0, 0.0, 0.0, 0.0, 0.0, 0.0, 0.0, 0.0, 0.0, 0.0, 0.0, 0.0, 0.0, 0.0, 0.0, 0.0, 0.0, 0.0, 0.0, 0.0, 0.0, 0.0, 0.0, 0.0, 0.0, 0.0, 0.0, 0.0, 0.0, 0.0, 0.0, 0.0, 0.0, 0.0, 0.0, 0.0, 0.0, 0.0, 0.0, 0.0, 0.0, 0.0, 0.0, 0.0, 0.0, 0.0, 0.0, 0.0, 0.0, 0.0, 0.0, 0.0, 0.0, 0.0, 0.0, 0.0, 0.0, 0.0, 0.0, 0.0, 0.0, 0.0, 0.0, 0.0, 0.0, 0.0, 0.0, 0.0, 0.0, 0.0, 0.0, 0.0, 0.0, 0.0, 0.0, 0.0, 0.0, 0.0, 0.0, 0.0, 0.0, 0.0, 0.0, 0.0, 0.0, 0.0, 0.0, 0.0, 0.0, 0.0, 0.0, 0.0, 0.0, 0.0, 0.0, 0.0, 0.0, 0.0, 0.0, 0.0, 0.0, 0.0, 0.0, 0.0, 0.0, 0.0, 0.0, 0.0, 0.0, 0.0, 0.0, 0.0, 0.0, 0.0, 0.0, 0.0, 0.0, 0.0, 0.0, 0.0, 0.0, 0.0, 0.0, 0.0, 0.0, 0.0, 0.0, 0.0, 0.0, 0.0, 0.0, 0.0, 0.0, 0.0, 0.0, 0.0, 0.0, 0.0, 0.0, 0.0, 0.0, 0.0, 0.0, 0.0, 0.0, 0.0, 0.0, 0.0, 0.0, 0.0, 0.0, 0.0, 0.0, 0.0, 0.0, 0.0, 0.0, 0.0, 0.0, 0.0, 0.0, 0.0, 0.0, 0.0, 0.0, 0.0, 0.0, 0.0, 0.0, 0.0, 0.0, 0.0, 0.0, 0.0, 0.0, 0.0, 0.0, 0.0, 0.0, 0.0, 0.0, 0.0, 0.0, 0.0, 0.0, 0.0, 0.0, 0.0, 0.0, 0.0, 0.0, 0.0, 0.0, 0.0, 0.0, 0.0, 0.0, 0.0, 0.0, 0.0, 0.0, 0.0, 0.0, 0.0, 0.0, 0.0, 0.0, 0.0, 0.0, 0.0, 0.0, 0.0, 0.0, 0.0, 0.0, 0.0, 0.0, 0.0, 0.0, 0.0, 0.0, 0.0, 0.0, 0.0, 0.0, 0.0, 0.0, 0.0, 0.0, 0.0, 0.0, 0.0, 0.0, 0.0, 0.0, 0.0, 0.0, 0.0, 0.0, 0.0, 0.0, 0.0, 0.0, 0.0, 0.0, 0.0, 0.0, 0.0, 0.0, 0.0, 0.0, 0.0, 0.0, 0.0, 0.0, 0.0, 0.0, 0.0, 0.0, 0.0, 0.0, 0.0, 0.0, 0.0, 0.0, 0.0, 0.0, 0.0, 0.0, 0.0, 0.0, 0.0, 0.0, 0.0, 0.0, 0.0, 0.0, 0.0, 0.0, 0.0, 0.0, 0.0, 0.0, 0.0, 0.0, 0.0, 0.0, 0.0, 0.0, 0.0, 0.0, 0.0, 0.0, 0.0, 0.0, 0.0, 0.0, 0.0, 0.0, 0.0, 0.0, 0.0, 0.0, 0.0, 0.0, 0.0, 0.0, 0.0, 0.0, 0.0, 0.0, 0.0, 0.0, 0.0, 0.0, 0.0, 0.0, 0.0, 0.0, 0.0, 0.0, 0.0, 0.0, 0.0, 0.0, 0.0, 0.0, 0.0, 0.0, 0.0, 0.0, 0.0, 0.0, 0.0, 0.0, 0.0, 0.0, 0.0, 0.0, 0.0, 0.0, 0.0, 0.0, 0.0, 0.0, 0.0, 0.0, 0.0, 0.0, 0.0, 0.0, 0.0, 0.0, 0.0, 0.0, 0.0, 0.0, 0.0, 0.0, 0.0, 0.0, 0.0, 0.0, 0.0, 0.0, 0.0, 0.0, 0.0, 0.0, 0.0, 0.0, 0.0, 0.0, 0.0, 0.0, 0.0, 0.0, 0.0, 0.0, 0.0, 0.0, 0.0, 0.0, 0.0, 0.0, 0.0, 0.0, 0.0, 0.0, 0.0, 0.0, 0.0, 0.0, 0.0, 0.0, 0.0, 0.0, 0.0, 0.0, 0.0, 0.0, 0.0, 0.0, 0.0, 0.0, 0.0, 0.0, 0.0, 0.0, 0.0, 0.0, 0.0, 0.0, 0.0, 0.0, 0.0, 0.0, 0.0, 0.0, 0.0, 0.0, 0.0, 0.0, 0.0, 0.0, 0.0, 0.0, 0.0, 0.0, 0.0, 0.0, 0.0, 0.0, 0.0, 0.0, 0.0, 0.0, 0.0, 0.0, 0.0, 0.0, 0.0, 0.0, 0.0, 0.0, 0.0, 0.0, 0.0, 0.0, 0.0, 0.0, 0.0, 0.0, 0.0, 0.0, 0.0, 0.0, 0.0, 0.0, 0.0, 0.0, 0.0, 0.0, 0.0, 0.0, 0.0, 0.0, 0.0, 0.0, 0.0, 0.0, 0.0, 0.0, 0.0, 0.0, 0.0, 0.0, 0.0, 0.0, 0.0, 0.0, 0.0, 0.0, 0.0, 0.0, 0.0, 0.0, 0.0, 0.0, 0.0, 0.0, 0.0, 0.0, 0.0, 0.0, 0.0, 0.0, 0.0, 0.0, 0.0, 0.0, 0.0, 0.0, 0.0, 0.0, 0.0, 0.0, 0.0, 0.0, 0.0, 0.0, 0.0, 0.0, 0.0, 0.0, 0.0, 0.0, 0.0, 0.0, 0.0, 0.0, 0.0, 0.0, 0.0, 0.0, 0.0, 0.0, 0.0, 0.0, 0.0, 0.0, 0.0, 0.0, 0.0, 0.0, 0.0, 0.0, 0.0, 0.0, 0.0, 0.0, 0.0, 0.0, 0.0, 0.0, 0.0, 0.0, 0.0, 0.0, 0.0, 0.0, 0.0, 0.0, 0.0, 0.0, 0.0, 0.0, 0.0, 0.0, 0.0, 0.0, 0.0, 0.0, 0.0, 0.0, 0.0, 0.0, 0.0, 0.0, 0.0, 0.0, 0.0, 0.0, 0.0, 0.0, 0.0, 0.0, 0.0, 0.0, 0.0, 0.0, 0.0, 0.0, 0.0, 0.0, 0.0, 0.0, 0.0, 0.0, 0.0, 0.0, 0.0, 0.0, 0.0, 0.0, 0.0, 0.0, 0.0, 0.0, 0.0, 0.0, 0.0, 0.0, 0.0, 0.0, 0.0, 0.0, 0.0, 0.0, 0.0, 0.0, 0.0, 0.0, 0.0, 0.0, 0.0, 0.0, 0.0, 0.0, 0.0, 0.0, 0.0, 0.0, 0.0, 0.0, 0.0, 0.0, 0.0, 0.0, 0.0, 0.0, 0.0, 0.0, 0.0, 0.0, 0.0, 0.0, 0.0, 0.0, 0.0, 0.0, 0.0, 0.0, 0.0, 0.0, 0.0, 0.0, 0.0, 0.0, 0.0, 0.0, 0.0, 0.0, 0.0, 0.0, 0.0, 0.0, 0.0, 0.0, 0.0, 0.0, 0.0, 0.0, 0.0, 0.0, 0.0, 0.0, 0.0, 0.0, 0.0, 0.0, 0.0, 0.0, 0.0, 0.0, 0.0, 0.0, 0.0, 0.0, 0.0, 0.0, 0.0, 0.0, 0.0, 0.0, 0.0, 0.0, 0.0, 0.0, 0.0, 0.0, 0.0, 0.0, 0.0, 0.0, 0.0, 0.0, 0.0, 0.0, 0.0, 0.0, 0.0, 0.0, 0.0, 0.0, 0.0, 0.0, 0.0, 0.0, 0.0, 0.0, 0.0, 0.0, 0.0, 0.0, 0.0, 0.0, 0.0, 0.0, 0.0, 0.0, 0.0, 0.0, 0.0, 0.0, 0.0, 0.0, 0.0, 0.0, 0.0, 0.0, 0.0, 0.0, 0.0, 0.0, 0.0, 0.0, 0.0, 0.0, 0.0, 0.0, 0.0, 0.0, 0.0, 0.0, 0.0, 0.0, 0.0, 0.0, 0.0, 0.0, 0.0, 0.0, 0.0, 0.0, 0.0, 0.0, 0.0, 0.0, 0.0, 0.0, 0.0, 0.0, 0.0, 0.0, 0.0, 0.0, 0.0, 0.0, 0.0, 0.0, 0.0, 0.0, 0.0, 0.0, 0.0, 0.0, 0.0, 0.0, 0.0, 0.0, 0.0, 0.0, 0.0, 0.0, 0.0, 0.0, 0.0, 0.0, 0.0, 0.0, 0.0, 0.0, 0.0, 0.0, 0.0, 0.0, 0.0, 0.0, 0.0, 0.0, 0.0, 0.0, 0.0, 0.0, 0.0, 0.0, 0.0, 0.0, 0.0, 0.0, 0.0, 0.0, 0.0, 0.0, 0.0, 0.0, 0.0, 0.0, 0.0, 0.0, 0.0, 0.0, 0.0, 0.0, 0.0, 0.0, 0.0, 0.0, 0.0, 0.0, 0.0, 0.0, 0.0, 0.0, 0.0, 0.0, 0.0, 0.0, 0.0, 0.0, 0.0, 0.0, 0.0, 0.0, 0.0, 0.0, 0.0, 0.0, 0.0, 0.0, 0.0, 0.0, 0.0, 0.0, 0.0, 0.0, 0.0, 0.0, 0.0, 0.0, 0.0, 0.0, 0.0, 0.0, 0.0, 0.0, 0.0, 0.0, 0.0, 0.0, 0.0, 0.0, 0.0, 0.0, 0.0, 0.0, 0.0, 0.0, 0.0, 0.0, 0.0, 0.0, 0.0, 0.0, 0.0, 0.0, 0.0, 0.0, 0.0, 0.0, 0.0, 0.0, 0.0, 0.0, 0.0, 0.0, 0.0, 0.0, 0.0, 0.0, 0.0, 0.0, 0.0, 0.0, 0.0, 0.0, 0.0, 0.0, 0.0, 0.0, 0.0, 0.0, 0.0, 0.0, 0.0, 0.0, 0.0, 0.0, 0.0, 0.0, 0.0, 0.0, 0.0, 0.0, 0.0, 0.0, 0.0, 0.0, 0.0, 0.0, 0.0, 0.0, 0.0, 0.0, 0.0, 0.0, 0.0, 0.0, 0.0, 0.0, 0.0, 0.0, 0.0, 0.0, 0.0, 0.0, 0.0, 0.0, 0.0, 0.0, 0.0, 0.0, 0.0, 0.0, 0.0, 0.0, 0.0, 0.0, 0.0, 0.0, 0.0, 0.0, 0.0, 0.0, 0.0, 0.0, 0.0, 0.0, 0.0, 0.0, 0.0, 0.0, 0.0, 0.0, 0.0, 0.0, 0.0, 0.0, 0.0, 0.0, 0.0, 0.0, 0.0, 0.0, 0.0, 0.0, 0.0, 0.0, 0.0, 0.0, 0.0, 0.0, 0.0, 0.0, 0.0, 0.0, 0.0, 0.0, 0.0, 0.0, 0.0, 0.0, 0.0, 0.0, 0.0, 0.0, 0.0, 0.0, 0.0, 0.0, 0.0, 0.0, 0.0, 0.0, 0.0, 0.0, 0.0, 0.0, 0.0, 0.0, 0.0, 0.0, 0.0, 0.0, 0.0, 0.0, 0.0, 0.0, 0.0, 0.0, 0.0, 0.0, 0.0, 0.0, 0.0, 0.0, 0.0, 0.0, 0.0, 0.0, 0.0, 0.0, 0.0, 0.0, 0.0, 0.0, 0.0, 0.0, 0.0, 0.0, 0.0, 0.0, 0.0, 0.0, 0.0, 0.0, 0.0, 0.0, 0.0, 0.0, 0.0, 0.0, 0.0, 0.0, 0.0, 0.0, 0.0, 0.0, 0.0, 0.0, 0.0, 0.0, 0.0, 0.0, 0.0, 0.0, 0.0, 0.0, 0.0, 0.0, 0.0, 0.0, 0.0, 0.0, 0.0, 0.0, 0.0, 0.0, 0.0, 0.0, 0.0, 0.0, 0.0, 0.0, 0.0, 0.0, 0.0, 0.0, 0.0, 0.0, 0.0, 0.0, 0.0, 0.0, 0.0, 0.0, 0.0, 0.0, 0.0, 0.0, 0.0, 0.0, 0.0, 0.0, 0.0, 0.0, 0.0, 0.0, 0.0, 0.0, 0.0, 0.0, 0.0, 0.0, 0.0, 0.0, 0.0, 0.0, 0.0, 0.0, 0.0, 0.0, 0.0, 0.0, 0.0, 0.0, 0.0, 0.0, 0.0, 0.0, 0.0, 0.0, 0.0, 0.0, 0.0, 0.0, 0.0, 0.0, 0.0, 0.0, 0.0, 0.0, 0.0, 0.0, 0.0, 0.0, 0.0, 0.0, 0.0, 0.0, 0.0, 0.0, 0.0, 0.0, 0.0, 0.0, 0.0, 0.0, 0.0, 0.0, 0.0, 0.0, 0.0, 0.0, 0.0, 0.0, 0.0, 0.0, 0.0, 0.0, 0.0, 0.0, 0.0, 0.0, 0.0, 0.0, 0.0, 0.0, 0.0, 0.0, 0.0, 0.0, 0.0, 0.0, 0.0, 0.0, 0.0, 0.0, 0.0, 0.0, 0.0, 0.0, 0.0, 0.0, 0.0, 0.0, 0.0, 0.0, 0.0, 0.0, 0.0, 0.0, 0.0, 0.0, 0.0, 0.0, 0.0, 0.0, 0.0, 0.0, 0.0, 0.0, 0.0, 0.0, 0.0, 0.0, 0.0, 0.0, 0.0, 0.0, 0.0, 0.0, 0.0, 0.0, 0.0, 0.0, 0.0, 0.0, 0.0, 0.0, 0.0, 0.0, 0.0, 0.0, 0.0, 0.0, 0.0, 0.0, 0.0, 0.0, 0.0, 0.0, 0.0, 0.0, 0.0, 0.0, 0.0, 0.0, 0.0, 0.0, 0.0, 0.0, 0.0, 0.0, 0.0, 0.0, 0.0, 0.0, 0.0, 0.0, 0.0, 0.0, 0.0, 0.0, 0.0, 0.0, 0.0, 0.0, 0.0, 0.0, 0.0, 0.0, 0.0, 0.0, 0.0, 0.0, 0.0, 0.0, 0.0, 0.0, 0.0, 0.0, 0.0, 0.0, 0.0, 0.0, 0.0, 0.0, 0.0, 0.0, 0.0, 0.0, 0.0, 0.0, 0.0, 0.0, 0.0, 0.0, 0.0, 0.0, 0.0, 0.0, 0.0, 0.0, 0.0, 0.0, 0.0, 0.0, 0.0, 0.0, 0.0, 0.0, 0.0, 0.0, 0.0, 0.0, 0.0, 0.0, 0.0, 0.0, 0.0, 0.0, 0.0, 0.0, 0.0, 0.0, 0.0, 0.0, 0.0, 0.0, 0.0, 0.0, 0.0, 0.0, 0.0, 0.0, 0.0, 0.0, 0.0, 0.0, 0.0, 0.0, 0.0, 0.0, 0.0, 0.0, 0.0, 0.0, 0.0, 0.0, 0.0, 0.0, 0.0, 0.0, 0.0, 0.0, 0.0, 0.0, 0.0, 0.0, 0.0, 0.0, 0.0, 0.0, 0.0, 0.0, 0.0, 0.0, 0.0, 0.0, 0.0, 0.0, 0.0, 0.0, 0.0, 0.0, 0.0, 0.0, 0.0, 0.0, 0.0, 0.0, 0.0, 0.0, 0.0, 0.0, 0.0, 0.0, 0.0, 0.0, 0.0, 0.0, 0.0, 0.0, 0.0, 0.0, 0.0, 0.0, 0.0, 0.0, 0.0, 0.0, 0.0, 0.0, 0.0, 0.0, 0.0, 0.0, 0.0, 0.0, 0.0, 0.0, 0.0, 0.0, 0.0, 0.0, 0.0, 0.0, 0.0, 0.0, 0.0, 0.0, 0.0, 0.0, 0.0, 0.0, 0.0, 0.0, 0.0, 0.0, 0.0, 0.0, 0.0, 0.0, 0.0, 0.0, 0.0, 0.0, 0.0, 0.0, 0.0, 0.0, 0.0, 0.0, 0.0, 0.0, 0.0, 0.0, 0.0, 0.0, 0.0, 0.0, 0.0, 0.0, 0.0, 0.0, 0.0, 0.0, 0.0, 0.0, 0.0, 0.0, 0.0, 0.0, 0.0, 0.0, 0.0, 0.0, 0.0, 0.0, 0.0, 0.0, 0.0, 0.0, 0.0, 0.0, 0.0, 0.0, 0.0, 0.0, 0.0, 0.0, 0.0, 0.0, 0.0, 0.0, 0.0, 0.0, 0.0, 0.0, 0.0, 0.0, 0.0, 0.0, 0.0, 0.0, 0.0, 0.0, 0.0, 0.0, 0.0, 0.0, 0.0, 0.0, 0.0, 0.0, 0.0, 0.0, 0.0, 0.0, 0.0, 0.0, 0.0, 0.0, 0.0, 0.0, 0.0, 0.0, 0.0, 0.0, 0.0, 0.0, 0.0, 0.0, 0.0, 0.0, 0.0, 0.0, 0.0, 0.0, 0.0, 0.0, 0.0, 0.0, 0.0, 0.0, 0.0, 0.0, 0.0, 0.0, 0.0, 0.0, 0.0, 0.0, 0.0, 0.0, 0.0, 0.0, 0.0, 0.0, 0.0, 0.0, 0.0, 0.0, 0.0, 0.0, 0.0, 0.0, 0.0, 0.0, 0.0, 0.0, 0.0, 0.0, 0.0, 0.0, 0.0, 0.0, 0.0, 0.0, 0.0, 0.0, 0.0, 0.0, 0.0, 0.0, 0.0, 0.0, 0.0, 0.0, 0.0, 0.0, 0.0, 0.0, 0.0, 0.0, 0.0, 0.0, 0.0, 0.0, 0.0, 0.0, 0.0, 0.0, 0.0, 0.0, 0.0, 0.0, 0.0, 0.0, 0.0, 0.0, 0.0, 0.0, 0.0, 0.0, 0.0, 0.0, 0.0, 0.0, 0.0, 0.0, 0.0, 0.0, 0.0, 0.0, 0.0, 0.0, 0.0, 0.0, 0.0, 0.0, 0.0, 0.0, 0.0, 0.0, 0.0, 0.0, 0.0, 0.0, 0.0, 0.0, 0.0, 0.0, 0.0, 0.0, 0.0, 0.0, 0.0, 0.0, 0.0, 0.0, 0.0, 0.0, 0.0, 0.0, 0.0, 0.0, 0.0, 0.0, 0.0, 0.0, 0.0, 0.0, 0.0, 0.0, 0.0, 0.0, 0.0, 0.0, 0.0, 0.0, 0.0, 0.0, 0.0, 0.0, 0.0, 0.0, 0.0, 0.0, 0.0, 0.0, 0.0, 0.0, 0.0, 0.0, 0.0, 0.0, 0.0, 0.0, 0.0, 0.0, 0.0, 0.0, 0.0, 0.0, 0.0, 0.0, 0.0, 0.0, 0.0, 0.0, 0.0, 0.0, 0.0, 0.0, 0.0, 0.0, 0.0, 0.0, 0.0, 0.0, 0.0, 0.0, 0.0, 0.0, 0.0, 0.0, 0.0, 0.0, 0.0, 0.0, 0.0, 0.0, 0.0, 0.0, 0.0, 0.0, 0.0, 0.0, 0.0, 0.0, 0.0, 0.0, 0.0, 0.0, 0.0, 0.0, 0.0, 0.0, 0.0, 0.0, 0.0, 0.0, 0.0, 0.0, 0.0, 0.0, 0.0, 0.0, 0.0, 0.0, 0.0, 0.0, 0.0, 0.0, 0.0, 0.0, 0.0, 0.0, 0.0, 0.0, 0.0, 0.0, 0.0, 0.0, 0.0, 0.0, 0.0, 0.0, 0.0, 0.0, 0.0, 0.0, 0.0, 0.0, 0.0, 0.0, 0.0, 0.0, 0.0, 0.0, 0.0, 0.0, 0.0, 0.0, 0.0, 0.0, 0.0, 0.0, 0.0, 0.0, 0.0, 0.0, 0.0, 0.0, 0.0, 0.0, 0.0, 0.0, 0.0, 0.0, 0.0, 0.0, 0.0, 0.0, 0.0, 0.0, 0.0, 0.0, 0.0, 0.0, 0.0, 0.0, 0.0, 0.0, 0.0, 0.0, 0.0, 0.0, 0.0, 0.0, 0.0, 0.0, 0.0, 0.0, 0.0, 0.0, 0.0, 0.0, 0.0, 0.0, 0.0, 0.0, 0.0, 0.0, 0.0, 0.0, 0.0, 0.0, 0.0, 0.0, 0.0, 0.0, 0.0, 0.0, 0.0, 0.0, 0.0, 0.0, 0.0, 0.0, 0.0, 0.0, 0.0, 0.0, 0.0, 0.0, 0.0, 0.0, 0.0, 0.0, 0.0, 0.0, 0.0, 0.0, 0.0, 0.0, 0.0, 0.0, 0.0, 0.0, 0.0, 0.0, 0.0, 0.0, 0.0, 0.0, 0.0, 0.0, 0.0, 0.0, 0.0, 0.0, 0.0, 0.0, 0.0, 0.0, 0.0, 0.0, 0.0, 0.0, 0.0, 0.0, 0.0, 0.0, 0.0, 0.0, 0.0, 0.0, 0.0, 0.0, 0.0, 0.0, 0.0, 0.0, 0.0, 0.0, 0.0, 0.0, 0.0, 0.0, 0.0, 0.0, 0.0, 0.0, 0.0, 0.0, 0.0, 0.0, 0.0, 0.0, 0.0, 0.0, 0.0, 0.0, 0.0, 0.0, 0.0, 0.0, 0.0, 0.0, 0.0, 0.0, 0.0, 0.0, 0.0, 0.0, 0.0, 0.0, 0.0, 0.0, 0.0, 0.0, 0.0, 0.0, 0.0, 0.0, 0.0, 0.0, 0.0, 0.0, 0.0, 0.0, 0.0, 0.0, 0.0, 0.0, 0.0, 0.0, 0.0, 0.0, 0.0, 0.0, 0.0, 0.0, 0.0, 0.0, 0.0, 0.0, 0.0, 0.0, 0.0, 0.0, 0.0, 0.0, 0.0, 0.0, 0.0, 0.0, 0.0, 0.0, 0.0, 0.0, 0.0, 0.0, 0.0, 0.0, 0.0, 0.0, 0.0, 0.0, 0.0, 0.0, 0.0, 0.0, 0.0, 0.0, 0.0, 0.0, 0.0, 0.0, 0.0, 0.0, 0.0, 0.0, 0.0, 0.0, 0.0, 0.0, 0.0, 0.0, 0.0, 0.0, 0.0, 0.0, 0.0, 0.0, 0.0, 0.0, 0.0, 0.0, 0.0, 0.0, 0.0, 0.0, 0.0, 0.0, 0.0, 0.0, 0.0, 0.0, 0.0, 0.0, 0.0, 0.0, 0.0, 0.0, 0.0, 0.0, 0.0, 0.0, 0.0, 0.0, 0.0, 0.0, 0.0, 0.0, 0.0, 0.0, 0.0, 0.0, 0.0, 0.0, 0.0, 0.0, 0.0, 0.0, 0.0, 0.0, 0.0, 0.0, 0.0, 0.0, 0.0, 0.0, 0.0, 0.0, 0.0, 0.0, 0.0, 0.0, 0.0, 0.0, 0.0, 0.0, 0.0, 0.0, 0.0, 0.0, 0.0, 0.0, 0.0, 0.0, 0.0, 0.0, 0.0, 0.0, 0.0, 0.0, 0.0, 0.0, 0.0, 0.0, 0.0, 0.0, 0.0, 0.0, 0.0, 0.0, 0.0, 0.0, 0.0, 0.0, 0.0, 0.0, 0.0, 0.0, 0.0, 0.0, 0.0, 0.0, 0.0, 0.0, 0.0, 0.0, 0.0, 0.0, 0.0, 0.0, 0.0, 0.0, 0.0, 0.0, 0.0, 0.0, 0.0, 0.0, 0.0, 0.0, 0.0, 0.0, 0.0, 0.0, 0.0, 0.0, 0.0, 0.0, 0.0, 0.0, 0.0, 0.0, 0.0, 0.0, 0.0, 0.0, 0.0, 0.0, 0.0, 0.0, 0.0, 0.0, 0.0, 0.0, 0.0, 0.0, 0.0, 0.0, 0.0, 0.0, 0.0, 0.0, 0.0, 0.0, 0.0, 0.0, 0.0, 0.0, 0.0, 0.0, 0.0, 0.0, 0.0, 0.0, 0.0, 0.0, 0.0, 0.0, 0.0, 0.0, 0.0, 0.0, 0.0, 0.0, 0.0, 0.0, 0.0, 0.0, 0.0, 0.0, 0.0, 0.0, 0.0, 0.0, 0.0, 0.0, 0.0, 0.0, 0.0, 0.0, 0.0, 0.0, 0.0, 0.0, 0.0, 0.0, 0.0, 0.0, 0.0, 0.0, 0.0, 0.0, 0.0, 0.0, 0.0, 0.0, 0.0, 0.0, 0.0, 0.0, 0.0, 0.0, 0.0, 0.0, 0.0, 0.0, 0.0, 0.0, 0.0, 0.0, 0.0, 0.0, 0.0, 0.0, 0.0, 0.0, 0.0, 0.0, 0.0, 0.0, 0.0, 0.0, 0.0, 0.0, 0.0, 0.0, 0.0, 0.0, 0.0, 0.0, 0.0, 0.0, 0.0, 0.0, 0.0, 0.0, 0.0, 0.0, 0.0, 0.0, 0.0, 0.0, 0.0, 0.0, 0.0, 0.0, 0.0, 0.0, 0.0, 0.0, 0.0, 0.0, 0.0, 0.0, 0.0, 0.0, 0.0, 0.0, 0.0, 0.0, 0.0, 0.0, 0.0, 0.0, 0.0, 0.0, 0.0, 0.0, 0.0, 0.0, 0.0, 0.0, 0.0, 0.0, 0.0, 0.0, 0.0, 0.0, 0.0, 0.0, 0.0, 0.0, 0.0, 0.0, 0.0, 0.0, 0.0, 0.0, 0.0, 0.0, 0.0, 0.0, 0.0, 0.0, 0.0, 0.0, 0.0, 0.0, 0.0, 0.0, 0.0, 0.0, 0.0, 0.0, 0.0, 0.0, 0.0, 0.0, 0.0, 0.0, 0.0, 0.0, 0.0, 0.0, 0.0, 0.0, 0.0, 0.0, 0.0, 0.0, 0.0, 0.0, 0.0, 0.0, 0.0, 0.0, 0.0, 0.0, 0.0, 0.0, 0.0, 0.0, 0.0, 0.0, 0.0, 0.0, 0.0, 0.0, 0.0, 0.0, 0.0, 0.0, 0.0, 0.0, 0.0, 0.0, 0.0, 0.0, 0.0, 0.0, 0.0, 0.0, 0.0, 0.0, 0.0, 0.0, 0.0, 0.0, 0.0, 0.0, 0.0, 0.0, 0.0, 0.0, 0.0, 0.0, 0.0, 0.0, 0.0, 0.0])
me_cube_002.materials.append(None)
me_cube_002.update()
me_cube = bpy.data.meshes.new('Cube')
me_cube.from_pydata([(0.8182, 1.0, 1.0), (0.8182, 1.0, -1.0), (0.8182, -0.8333, 1.0), (0.8182, -0.8333, -1.0), (-1.0, 1.0, 1.0), (-1.0, 1.0, -1.0), (-1.0, -0.8333, 1.0), (-1.0, -0.8333, -1.0)], [], [(0, 4, 6, 2), (3, 2, 6, 7), (7, 6, 4, 5), (5, 1, 3, 7), (1, 0, 2, 3), (5, 4, 0, 1)])
_uv = me_cube.uv_layers.new(name='UVMap')
_uv.uv.foreach_set('vector', [0.625, 0.5, 0.875, 0.5, 0.875, 0.75, 0.625, 0.75, 0.375, 0.75, 0.625, 0.75, 0.625, 1.0, 0.375, 1.0, 0.375, 0.0, 0.625, 0.0, 0.625, 0.25, 0.375, 0.25, 0.125, 0.5, 0.375, 0.5, 0.375, 0.75, 0.125, 0.75, 0.375, 0.5, 0.625, 0.5, 0.625, 0.75, 0.375, 0.75, 0.375, 0.25, 0.625, 0.25, 0.625, 0.5, 0.375, 0.5])
me_cube.materials.append(mat_material)
me_cube.use_mirror_vertex_groups = False
me_cube.update()
me_cube_004 = bpy.data.meshes.new('Cube.004')
me_cube_004.from_pydata([(-0.034, -0.034, -0.034), (-0.034, -0.034, 0.034), (-0.034, 0.034, -0.034), (-0.034, 0.034, 0.034), (0.034, -0.034, -0.034), (0.034, -0.034, 0.034), (0.034, 0.034, -0.034), (0.034, 0.034, 0.034)], [], [(0, 1, 3, 2), (2, 3, 7, 6), (6, 7, 5, 4), (4, 5, 1, 0), (2, 6, 4, 0), (7, 3, 1, 5)])
_uv = me_cube_004.uv_layers.new(name='UVMap')
_uv.uv.foreach_set('vector', [0.375, 0.0, 0.625, 0.0, 0.625, 0.25, 0.375, 0.25, 0.375, 0.25, 0.625, 0.25, 0.625, 0.5, 0.375, 0.5, 0.375, 0.5, 0.625, 0.5, 0.625, 0.75, 0.375, 0.75, 0.375, 0.75, 0.625, 0.75, 0.625, 1.0, 0.375, 1.0, 0.125, 0.5, 0.375, 0.5, 0.375, 0.75, 0.125, 0.75, 0.625, 0.5, 0.875, 0.5, 0.875, 0.75, 0.625, 0.75])
me_cube_004.update()
me_cube_005 = bpy.data.meshes.new('Cube.005')
me_cube_005.from_pydata([(1.0, 1.0, 1.0), (1.0, 1.0, -1.0), (1.0, -0.8333, 1.0), (1.0, -0.8333, -1.0), (-1.0, 1.0, 1.0), (-1.0, 1.0, -1.0), (-1.0, -0.8333, 1.0), (-1.0, -0.8333, -1.0), (1.0, 1.0, -1.0), (1.0, -0.8333, -1.0)], [(9, 8)], [(0, 4, 6, 2), (3, 2, 6, 7), (7, 6, 4, 5), (5, 1, 3, 7), (1, 0, 2, 3), (5, 4, 0, 1)])
_uv = me_cube_005.uv_layers.new(name='UVMap')
_uv.uv.foreach_set('vector', [0.625, 0.5, 0.875, 0.5, 0.875, 0.75, 0.625, 0.75, 0.375, 0.75, 0.625, 0.75, 0.625, 1.0, 0.375, 1.0, 0.375, 0.0, 0.625, 0.0, 0.625, 0.25, 0.375, 0.25, 0.125, 0.5, 0.375, 0.5, 0.375, 0.75, 0.125, 0.75, 0.375, 0.5, 0.625, 0.5, 0.625, 0.75, 0.375, 0.75, 0.375, 0.25, 0.625, 0.25, 0.625, 0.5, 0.375, 0.5])
me_cube_005.materials.append(mat_material)
me_cube_005.use_mirror_vertex_groups = False
me_cube_005.update()
me_cube_006 = bpy.data.meshes.new('Cube.006')
me_cube_006.from_pydata([(1.0, 1.0, 1.0), (1.0, 1.0, -1.0), (1.0, -0.8333, 1.0), (1.0, -0.8333, -1.0), (-1.0, 1.0, 1.0), (-1.0, 1.0, -1.0), (-1.0, -0.8333, 1.0), (-1.0, -0.8333, -1.0), (1.0, 1.0, -1.0), (1.0, -0.8333, -1.0)], [(9, 8)], [(0, 4, 6, 2), (3, 2, 6, 7), (7, 6, 4, 5), (5, 1, 3, 7), (1, 0, 2, 3), (5, 4, 0, 1)])
_uv = me_cube_006.uv_layers.new(name='UVMap')
_uv.uv.foreach_set('vector', [0.625, 0.5, 0.875, 0.5, 0.875, 0.75, 0.625, 0.75, 0.375, 0.75, 0.625, 0.75, 0.625, 1.0, 0.375, 1.0, 0.375, 0.0, 0.625, 0.0, 0.625, 0.25, 0.375, 0.25, 0.125, 0.5, 0.375, 0.5, 0.375, 0.75, 0.125, 0.75, 0.375, 0.5, 0.625, 0.5, 0.625, 0.75, 0.375, 0.75, 0.375, 0.25, 0.625, 0.25, 0.625, 0.5, 0.375, 0.5])
me_cube_006.materials.append(mat_material)
me_cube_006.use_mirror_vertex_groups = False
me_cube_006.update()
me_cube_007 = bpy.data.meshes.new('Cube.007')
me_cube_007.from_pydata([(-0.034, -0.034, -0.034), (-0.034, -0.034, 0.034), (-0.034, 0.034, -0.034), (-0.034, 0.034, 0.034), (0.034, -0.034, -0.034), (-0.034, -0.034, 0.034), (0.034, 0.034, -0.034), (-0.034, 0.034, 0.034)], [], [(0, 1, 3, 2), (2, 3, 7, 6), (6, 7, 5, 4), (4, 5, 1, 0), (2, 6, 4, 0), (7, 3, 1, 5)])
_uv = me_cube_007.uv_layers.new(name='UVMap')
_uv.uv.foreach_set('vector', [0.375, 0.0, 0.625, 0.0, 0.625, 0.25, 0.375, 0.25, 0.375, 0.25, 0.625, 0.25, 0.625, 0.5, 0.375, 0.5, 0.375, 0.5, 0.625, 0.5, 0.625, 0.75, 0.375, 0.75, 0.375, 0.75, 0.625, 0.75, 0.625, 1.0, 0.375, 1.0, 0.125, 0.5, 0.375, 0.5, 0.375, 0.75, 0.125, 0.75, 0.625, 0.5, 0.875, 0.5, 0.875, 0.75, 0.625, 0.75])
me_cube_007.update()

# ---- objects
ob_gopro = bpy.data.objects.new('Gopro', me_cube_002)
ob_camera = bpy.data.objects.new('Camera', cam_camera)
ob_base = bpy.data.objects.new('Base', me_cube)
ob_light = bpy.data.objects.new('Light', light_light)
ob_cube_002 = bpy.data.objects.new('Cube.002', me_cube_004)
ob_monitor = bpy.data.objects.new('Monitor', me_cube_005)
ob_monitor_back_2 = bpy.data.objects.new('Monitor-Back-2', me_cube_006)
ob_monitor_back_1 = bpy.data.objects.new('Monitor-Back-1', me_cube_007)

# ---- transforms, parenting, visibility, modifiers, constraints
ob_gopro.location = (0.0, 0.02376, 0.028)
ob_gopro.rotation_euler = (0.0, -0.0, 1.571)
ob_gopro.display_type = 'WIRE'
ob_camera.location = (7.359, -6.926, 4.958)
ob_camera.rotation_euler = (1.109, 0.0, 0.8149)
ob_camera.lock_rotations_4d = False
ob_camera.empty_display_type = 'ARROWS'
ob_camera.color = (0.0, 0.0, 0.0, 0.0)
ob_camera.display_type = 'WIRE'
ob_camera.lineart.crease_threshold = 0.0
ob_base.location = (0.00267, 0.0, 0.0125)
ob_base.scale = (0.0165, 0.06, 0.0075)
ob_base.lock_rotations_4d = False
ob_base.empty_display_type = 'ARROWS'
ob_base.lineart.crease_threshold = 0.0
_m = ob_base.modifiers.new('Boolean', 'BOOLEAN')
_m = ob_base.modifiers.new('Boolean.001', 'BOOLEAN')
_m.object = ob_gopro
_m.operation = 'UNION'
_m = ob_base.modifiers.new('Boolean.002', 'BOOLEAN')
_m.operation = 'UNION'
_m = ob_base.modifiers.new('Boolean.003', 'BOOLEAN')
_m.object = ob_monitor
_m = ob_base.modifiers.new('Boolean.004', 'BOOLEAN')
_m = ob_base.modifiers.new('Boolean.005', 'BOOLEAN')
_m = ob_base.modifiers.new('Boolean.006', 'BOOLEAN')
_m = ob_base.modifiers.new('Boolean.007', 'BOOLEAN')
_m = ob_base.modifiers.new('Boolean.008', 'BOOLEAN')
_m.object = ob_monitor_back_1
ob_light.location = (4.076, 1.005, 5.904)
ob_light.rotation_euler = (0.6503, 0.05522, 1.866)
ob_light.lock_rotations_4d = False
ob_light.empty_display_type = 'ARROWS'
ob_light.color = (0.0, 0.0, 0.0, 0.0)
ob_light.lineart.crease_threshold = 0.0
ob_cube_002.location = (0.0, 0.02376, 0.04715)
ob_cube_002.scale = (0.4412, 1.0, 0.7353)
ob_cube_002.display_type = 'WIRE'
ob_monitor.location = (0.000751, -9.108e-05, -0.1679)
ob_monitor.scale = (0.00925, 0.4461, 0.1829)
ob_monitor.lock_rotations_4d = False
ob_monitor.empty_display_type = 'ARROWS'
ob_monitor.display_type = 'WIRE'
ob_monitor.lineart.crease_threshold = 0.0
ob_monitor_back_2.location = (0.02351, -9.108e-05, -0.2133)
ob_monitor_back_2.scale = (0.01351, 0.1885, 0.1374)
ob_monitor_back_2.lock_rotations_4d = False
ob_monitor_back_2.empty_display_type = 'ARROWS'
ob_monitor_back_2.display_type = 'WIRE'
ob_monitor_back_2.lineart.crease_threshold = 0.0
ob_monitor_back_1.location = (0.0235, 0.01562, -0.03058)
ob_monitor_back_1.scale = (0.3971, 5.083, 1.341)
ob_monitor_back_1.display_type = 'WIRE'

# ---- collection membership
scene.collection.objects.link(ob_gopro)
scene.collection.objects.link(ob_camera)
scene.collection.objects.link(ob_base)
scene.collection.objects.link(ob_light)
scene.collection.objects.link(ob_cube_002)
scene.collection.objects.link(ob_monitor)
scene.collection.objects.link(ob_monitor_back_2)
scene.collection.objects.link(ob_monitor_back_1)

# ---- scene / render settings (as saved in the file)
scene.camera = ob_camera
scene.frame_start = 1; scene.frame_end = 250; scene.frame_set(0)
scene.render.engine = 'BLENDER_EEVEE_NEXT'
scene.cycles.sampling_pattern = 'TABULATED_SOBOL'
scene.cycles.use_light_tree = False
scene.view_settings.view_transform = 'Filmic'
bpy.context.view_layer.update()
